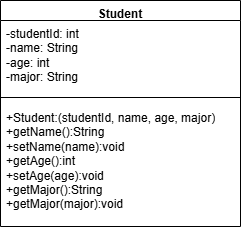

The diagram above was exported from draw.io. Its source (the exported page's mxGraphModel, read from the mxfile embedded in the PNG):
<mxGraphModel dx="813" dy="444" grid="1" gridSize="10" guides="1" tooltips="1" connect="1" arrows="1" fold="1" page="1" pageScale="1" pageWidth="827" pageHeight="1169" math="0" shadow="0">
  <root>
    <mxCell id="0" />
    <mxCell id="1" parent="0" />
    <mxCell id="2MgPdixEWqFFAkXXp4o8-1" parent="1" style="swimlane;fontStyle=1;align=center;verticalAlign=top;childLayout=stackLayout;horizontal=1;startSize=20;horizontalStack=0;resizeParent=1;resizeParentMax=0;resizeLast=0;collapsible=1;marginBottom=0;whiteSpace=wrap;html=1;" value="Student" vertex="1">
      <mxGeometry height="226" width="240" x="290" y="50" as="geometry">
        <mxRectangle height="30" width="80" x="330" y="150" as="alternateBounds" />
      </mxGeometry>
    </mxCell>
    <mxCell id="2MgPdixEWqFFAkXXp4o8-2" parent="2MgPdixEWqFFAkXXp4o8-1" style="text;strokeColor=none;fillColor=none;align=left;verticalAlign=top;spacingLeft=4;spacingRight=4;overflow=hidden;rotatable=0;points=[[0,0.5],[1,0.5]];portConstraint=eastwest;whiteSpace=wrap;html=1;" value="&lt;div&gt;-studentId: int&lt;/div&gt;&lt;div&gt;-name: String&lt;/div&gt;&lt;div&gt;-age: int&lt;/div&gt;&lt;div&gt;-major: String&lt;/div&gt;" vertex="1">
      <mxGeometry height="70" width="240" y="20" as="geometry" />
    </mxCell>
    <mxCell id="2MgPdixEWqFFAkXXp4o8-3" parent="2MgPdixEWqFFAkXXp4o8-1" style="line;strokeWidth=1;fillColor=none;align=left;verticalAlign=middle;spacingTop=-1;spacingLeft=3;spacingRight=3;rotatable=0;labelPosition=right;points=[];portConstraint=eastwest;strokeColor=inherit;" value="" vertex="1">
      <mxGeometry height="14" width="240" y="90" as="geometry" />
    </mxCell>
    <mxCell id="2MgPdixEWqFFAkXXp4o8-4" parent="2MgPdixEWqFFAkXXp4o8-1" style="text;strokeColor=none;fillColor=none;align=left;verticalAlign=top;spacingLeft=4;spacingRight=4;overflow=hidden;rotatable=0;points=[[0,0.5],[1,0.5]];portConstraint=eastwest;whiteSpace=wrap;html=1;" value="+Student:(studentId, name, age, major)&lt;div&gt;+getName():String&lt;/div&gt;&lt;div&gt;+setName(name):void&lt;/div&gt;&lt;div&gt;+getAge():int&lt;/div&gt;&lt;div&gt;+setAge(age):void&lt;/div&gt;&lt;div&gt;+getMajor():String&lt;/div&gt;&lt;div&gt;+getMajor(major):void&lt;/div&gt;" vertex="1">
      <mxGeometry height="122" width="240" y="104" as="geometry" />
    </mxCell>
  </root>
</mxGraphModel>